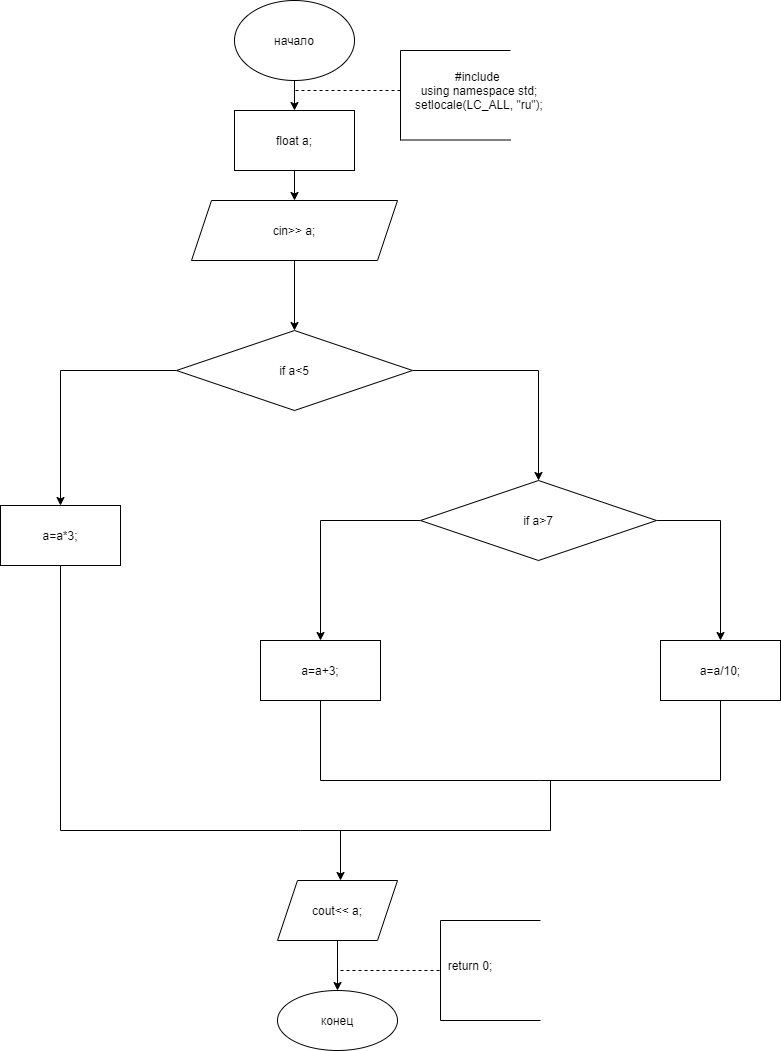

The diagram above was exported from draw.io. Its source (the exported page's mxGraphModel, read from the mxfile embedded in the PNG):
<mxGraphModel dx="1374" dy="757" grid="1" gridSize="10" guides="1" tooltips="1" connect="1" arrows="1" fold="1" page="1" pageScale="1" pageWidth="827" pageHeight="1169" math="0" shadow="0">
  <root>
    <mxCell id="0" />
    <mxCell id="1" parent="0" />
    <mxCell id="CNiuyU9Fwisv8QlH1RIp-77" value="" style="edgeStyle=orthogonalEdgeStyle;rounded=0;orthogonalLoop=1;jettySize=auto;html=1;" edge="1" parent="1" source="CNiuyU9Fwisv8QlH1RIp-75" target="CNiuyU9Fwisv8QlH1RIp-76">
      <mxGeometry relative="1" as="geometry" />
    </mxCell>
    <mxCell id="CNiuyU9Fwisv8QlH1RIp-75" value="начало" style="ellipse;whiteSpace=wrap;html=1;" vertex="1" parent="1">
      <mxGeometry x="354" y="20" width="120" height="80" as="geometry" />
    </mxCell>
    <mxCell id="CNiuyU9Fwisv8QlH1RIp-79" value="" style="edgeStyle=orthogonalEdgeStyle;rounded=0;orthogonalLoop=1;jettySize=auto;html=1;" edge="1" parent="1" source="CNiuyU9Fwisv8QlH1RIp-76" target="CNiuyU9Fwisv8QlH1RIp-78">
      <mxGeometry relative="1" as="geometry" />
    </mxCell>
    <mxCell id="CNiuyU9Fwisv8QlH1RIp-76" value="float a;" style="whiteSpace=wrap;html=1;" vertex="1" parent="1">
      <mxGeometry x="354" y="130" width="120" height="60" as="geometry" />
    </mxCell>
    <mxCell id="CNiuyU9Fwisv8QlH1RIp-81" value="" style="edgeStyle=orthogonalEdgeStyle;rounded=0;orthogonalLoop=1;jettySize=auto;html=1;" edge="1" parent="1" source="CNiuyU9Fwisv8QlH1RIp-78" target="CNiuyU9Fwisv8QlH1RIp-80">
      <mxGeometry relative="1" as="geometry" />
    </mxCell>
    <mxCell id="CNiuyU9Fwisv8QlH1RIp-78" value="cin&amp;gt;&amp;gt; a;" style="shape=parallelogram;perimeter=parallelogramPerimeter;whiteSpace=wrap;html=1;fixedSize=1;" vertex="1" parent="1">
      <mxGeometry x="311" y="220" width="206" height="60" as="geometry" />
    </mxCell>
    <mxCell id="CNiuyU9Fwisv8QlH1RIp-83" value="" style="edgeStyle=orthogonalEdgeStyle;rounded=0;orthogonalLoop=1;jettySize=auto;html=1;" edge="1" parent="1" source="CNiuyU9Fwisv8QlH1RIp-80" target="CNiuyU9Fwisv8QlH1RIp-82">
      <mxGeometry relative="1" as="geometry" />
    </mxCell>
    <mxCell id="CNiuyU9Fwisv8QlH1RIp-85" value="" style="edgeStyle=orthogonalEdgeStyle;rounded=0;orthogonalLoop=1;jettySize=auto;html=1;" edge="1" parent="1" source="CNiuyU9Fwisv8QlH1RIp-80" target="CNiuyU9Fwisv8QlH1RIp-84">
      <mxGeometry relative="1" as="geometry" />
    </mxCell>
    <mxCell id="CNiuyU9Fwisv8QlH1RIp-80" value="if a&amp;lt;5" style="rhombus;whiteSpace=wrap;html=1;" vertex="1" parent="1">
      <mxGeometry x="296" y="350" width="236" height="80" as="geometry" />
    </mxCell>
    <mxCell id="CNiuyU9Fwisv8QlH1RIp-82" value="a=a*3;" style="whiteSpace=wrap;html=1;" vertex="1" parent="1">
      <mxGeometry x="120" y="525" width="120" height="60" as="geometry" />
    </mxCell>
    <mxCell id="CNiuyU9Fwisv8QlH1RIp-87" value="" style="edgeStyle=orthogonalEdgeStyle;rounded=0;orthogonalLoop=1;jettySize=auto;html=1;" edge="1" parent="1" source="CNiuyU9Fwisv8QlH1RIp-84" target="CNiuyU9Fwisv8QlH1RIp-86">
      <mxGeometry relative="1" as="geometry" />
    </mxCell>
    <mxCell id="CNiuyU9Fwisv8QlH1RIp-89" value="" style="edgeStyle=orthogonalEdgeStyle;rounded=0;orthogonalLoop=1;jettySize=auto;html=1;" edge="1" parent="1" source="CNiuyU9Fwisv8QlH1RIp-84" target="CNiuyU9Fwisv8QlH1RIp-88">
      <mxGeometry relative="1" as="geometry" />
    </mxCell>
    <mxCell id="CNiuyU9Fwisv8QlH1RIp-84" value="if a&amp;gt;7" style="rhombus;whiteSpace=wrap;html=1;" vertex="1" parent="1">
      <mxGeometry x="540" y="500" width="236" height="80" as="geometry" />
    </mxCell>
    <mxCell id="CNiuyU9Fwisv8QlH1RIp-86" value="a=a+3;" style="whiteSpace=wrap;html=1;" vertex="1" parent="1">
      <mxGeometry x="380" y="660" width="120" height="60" as="geometry" />
    </mxCell>
    <mxCell id="CNiuyU9Fwisv8QlH1RIp-88" value="a=a/10;" style="whiteSpace=wrap;html=1;" vertex="1" parent="1">
      <mxGeometry x="780" y="660" width="120" height="60" as="geometry" />
    </mxCell>
    <mxCell id="CNiuyU9Fwisv8QlH1RIp-90" value="" style="endArrow=none;html=1;rounded=0;" edge="1" parent="1">
      <mxGeometry width="50" height="50" relative="1" as="geometry">
        <mxPoint x="440" y="720" as="sourcePoint" />
        <mxPoint x="660" y="800" as="targetPoint" />
        <Array as="points">
          <mxPoint x="440" y="800" />
        </Array>
      </mxGeometry>
    </mxCell>
    <mxCell id="CNiuyU9Fwisv8QlH1RIp-91" value="" style="endArrow=none;html=1;rounded=0;" edge="1" parent="1">
      <mxGeometry width="50" height="50" relative="1" as="geometry">
        <mxPoint x="660" y="800" as="sourcePoint" />
        <mxPoint x="840" y="720" as="targetPoint" />
        <Array as="points">
          <mxPoint x="840" y="800" />
        </Array>
      </mxGeometry>
    </mxCell>
    <mxCell id="CNiuyU9Fwisv8QlH1RIp-92" value="" style="endArrow=none;html=1;rounded=0;" edge="1" parent="1">
      <mxGeometry width="50" height="50" relative="1" as="geometry">
        <mxPoint x="420" y="850" as="sourcePoint" />
        <mxPoint x="180" y="585" as="targetPoint" />
        <Array as="points">
          <mxPoint x="180" y="850" />
        </Array>
      </mxGeometry>
    </mxCell>
    <mxCell id="CNiuyU9Fwisv8QlH1RIp-93" value="" style="endArrow=none;html=1;rounded=0;" edge="1" parent="1">
      <mxGeometry width="50" height="50" relative="1" as="geometry">
        <mxPoint x="420" y="850" as="sourcePoint" />
        <mxPoint x="670" y="800" as="targetPoint" />
        <Array as="points">
          <mxPoint x="670" y="850" />
        </Array>
      </mxGeometry>
    </mxCell>
    <mxCell id="CNiuyU9Fwisv8QlH1RIp-94" value="" style="endArrow=classic;html=1;rounded=0;" edge="1" parent="1">
      <mxGeometry width="50" height="50" relative="1" as="geometry">
        <mxPoint x="460" y="850" as="sourcePoint" />
        <mxPoint x="460" y="900" as="targetPoint" />
      </mxGeometry>
    </mxCell>
    <mxCell id="CNiuyU9Fwisv8QlH1RIp-97" value="" style="edgeStyle=orthogonalEdgeStyle;rounded=0;orthogonalLoop=1;jettySize=auto;html=1;" edge="1" parent="1" source="CNiuyU9Fwisv8QlH1RIp-95" target="CNiuyU9Fwisv8QlH1RIp-96">
      <mxGeometry relative="1" as="geometry" />
    </mxCell>
    <mxCell id="CNiuyU9Fwisv8QlH1RIp-95" value="cout&amp;lt;&amp;lt; a;" style="shape=parallelogram;perimeter=parallelogramPerimeter;whiteSpace=wrap;html=1;fixedSize=1;" vertex="1" parent="1">
      <mxGeometry x="397" y="900" width="120" height="60" as="geometry" />
    </mxCell>
    <mxCell id="CNiuyU9Fwisv8QlH1RIp-96" value="конец" style="ellipse;whiteSpace=wrap;html=1;" vertex="1" parent="1">
      <mxGeometry x="397" y="1010" width="120" height="60" as="geometry" />
    </mxCell>
    <mxCell id="CNiuyU9Fwisv8QlH1RIp-98" value="" style="endArrow=none;dashed=1;html=1;rounded=0;" edge="1" parent="1">
      <mxGeometry width="50" height="50" relative="1" as="geometry">
        <mxPoint x="460" y="990" as="sourcePoint" />
        <mxPoint x="560" y="990" as="targetPoint" />
      </mxGeometry>
    </mxCell>
    <mxCell id="CNiuyU9Fwisv8QlH1RIp-99" value="" style="endArrow=none;html=1;rounded=0;" edge="1" parent="1">
      <mxGeometry width="50" height="50" relative="1" as="geometry">
        <mxPoint x="560" y="1040" as="sourcePoint" />
        <mxPoint x="560" y="940" as="targetPoint" />
      </mxGeometry>
    </mxCell>
    <mxCell id="CNiuyU9Fwisv8QlH1RIp-100" value="" style="endArrow=none;html=1;rounded=0;" edge="1" parent="1">
      <mxGeometry width="50" height="50" relative="1" as="geometry">
        <mxPoint x="560" y="940" as="sourcePoint" />
        <mxPoint x="660" y="940" as="targetPoint" />
      </mxGeometry>
    </mxCell>
    <mxCell id="CNiuyU9Fwisv8QlH1RIp-101" value="" style="endArrow=none;html=1;rounded=0;" edge="1" parent="1">
      <mxGeometry width="50" height="50" relative="1" as="geometry">
        <mxPoint x="560" y="1040" as="sourcePoint" />
        <mxPoint x="660" y="1040" as="targetPoint" />
      </mxGeometry>
    </mxCell>
    <mxCell id="CNiuyU9Fwisv8QlH1RIp-102" value="return 0;" style="text;html=1;strokeColor=none;fillColor=none;align=center;verticalAlign=middle;whiteSpace=wrap;rounded=0;" vertex="1" parent="1">
      <mxGeometry x="520" y="940" width="140" height="90" as="geometry" />
    </mxCell>
    <mxCell id="CNiuyU9Fwisv8QlH1RIp-103" value="" style="endArrow=none;dashed=1;html=1;rounded=0;" edge="1" parent="1">
      <mxGeometry width="50" height="50" relative="1" as="geometry">
        <mxPoint x="415" y="110" as="sourcePoint" />
        <mxPoint x="520" y="110" as="targetPoint" />
      </mxGeometry>
    </mxCell>
    <mxCell id="CNiuyU9Fwisv8QlH1RIp-104" value="" style="endArrow=none;html=1;rounded=0;" edge="1" parent="1">
      <mxGeometry width="50" height="50" relative="1" as="geometry">
        <mxPoint x="520" y="160" as="sourcePoint" />
        <mxPoint x="520" y="70" as="targetPoint" />
      </mxGeometry>
    </mxCell>
    <mxCell id="CNiuyU9Fwisv8QlH1RIp-105" value="" style="endArrow=none;html=1;rounded=0;" edge="1" parent="1">
      <mxGeometry width="50" height="50" relative="1" as="geometry">
        <mxPoint x="520" y="70" as="sourcePoint" />
        <mxPoint x="630" y="70" as="targetPoint" />
      </mxGeometry>
    </mxCell>
    <mxCell id="CNiuyU9Fwisv8QlH1RIp-106" value="" style="endArrow=none;html=1;rounded=0;" edge="1" parent="1">
      <mxGeometry width="50" height="50" relative="1" as="geometry">
        <mxPoint x="520" y="159.5" as="sourcePoint" />
        <mxPoint x="630" y="159.5" as="targetPoint" />
      </mxGeometry>
    </mxCell>
    <mxCell id="CNiuyU9Fwisv8QlH1RIp-108" value="#include &lt;br&gt;using namespace std;&lt;br&gt;setlocale(LC_ALL, &quot;ru&quot;);" style="text;html=1;strokeColor=none;fillColor=none;align=center;verticalAlign=middle;whiteSpace=wrap;rounded=0;" vertex="1" parent="1">
      <mxGeometry x="520" y="70" width="158" height="80" as="geometry" />
    </mxCell>
  </root>
</mxGraphModel>